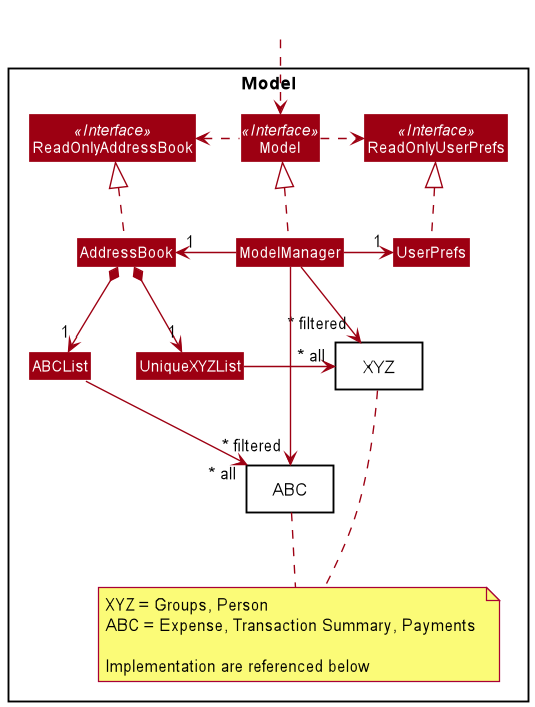

The diagram above was rendered by PlantUML. Its source (embedded in the PNG):
@startuml
!include style.puml
skinparam arrowThickness 1.1
skinparam arrowColor MODEL_COLOR
skinparam classBackgroundColor MODEL_COLOR

Package Model <<Rectangle>>{
Interface ReadOnlyAddressBook <<Interface>>
Interface ReadOnlyUserPrefs <<Interface>>
Interface Model <<Interface>>
Class AddressBook
Class ReadOnlyAddressBook
Class Model
Class ModelManager
Class UserPrefs
Class ReadOnlyUserPrefs
Class UniqueXYZList
Class ABCList

Package XYZ <<Rectangle>>{
}

Package ABC <<Rectangle>>{
}

note "XYZ = Groups, Person\nABC = Expense, Transaction Summary, Payments \n\nImplementation are referenced below" as n1

}



Class HiddenOutside #FFFFFF
HiddenOutside ..> Model

AddressBook .up.|> ReadOnlyAddressBook

ModelManager .up.|> Model
Model .right.> ReadOnlyUserPrefs
Model .left.> ReadOnlyAddressBook
ModelManager -left-> "1" AddressBook
ModelManager -right-> "1" UserPrefs
UserPrefs .up.|> ReadOnlyUserPrefs

AddressBook *--> "1" UniqueXYZList
UniqueXYZList -right-> "~* all" XYZ

AddressBook *--> "1" ABCList
ABCList --> "~* all" ABC

ModelManager -->"~* filtered" XYZ
ModelManager -->"~* filtered" ABC

ABC .. n1
XYZ .. n1

@enduml